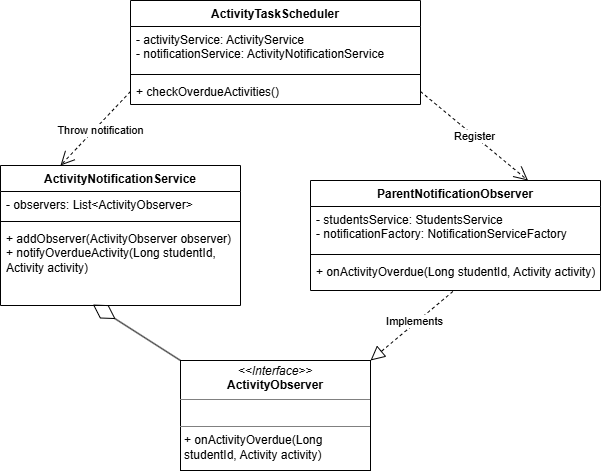

The diagram above was exported from draw.io. Its source (the exported page's mxGraphModel, read from the mxfile embedded in the PNG):
<mxGraphModel dx="1385" dy="717" grid="1" gridSize="10" guides="1" tooltips="1" connect="1" arrows="1" fold="1" page="1" pageScale="1" pageWidth="1600" pageHeight="1200" math="0" shadow="0">
  <root>
    <mxCell id="0" />
    <mxCell id="1" parent="0" />
    <mxCell id="0mrmZuzDn_oUq-vBymJU-1" value="ActivityTaskScheduler" style="swimlane;fontStyle=1;align=center;verticalAlign=top;childLayout=stackLayout;horizontal=1;startSize=26;horizontalStack=0;resizeParent=1;resizeParentMax=0;resizeLast=0;collapsible=1;marginBottom=0;whiteSpace=wrap;html=1;" vertex="1" parent="1">
      <mxGeometry x="200" y="120" width="290" height="104" as="geometry" />
    </mxCell>
    <mxCell id="0mrmZuzDn_oUq-vBymJU-2" value="&lt;div&gt;- activityService: ActivityService&lt;/div&gt;&lt;div&gt;- notificationService: ActivityNotificationService&lt;/div&gt;" style="text;strokeColor=none;fillColor=none;align=left;verticalAlign=top;spacingLeft=4;spacingRight=4;overflow=hidden;rotatable=0;points=[[0,0.5],[1,0.5]];portConstraint=eastwest;whiteSpace=wrap;html=1;" vertex="1" parent="0mrmZuzDn_oUq-vBymJU-1">
      <mxGeometry y="26" width="290" height="44" as="geometry" />
    </mxCell>
    <mxCell id="0mrmZuzDn_oUq-vBymJU-3" value="" style="line;strokeWidth=1;fillColor=none;align=left;verticalAlign=middle;spacingTop=-1;spacingLeft=3;spacingRight=3;rotatable=0;labelPosition=right;points=[];portConstraint=eastwest;strokeColor=inherit;" vertex="1" parent="0mrmZuzDn_oUq-vBymJU-1">
      <mxGeometry y="70" width="290" height="8" as="geometry" />
    </mxCell>
    <mxCell id="0mrmZuzDn_oUq-vBymJU-4" value="&lt;div&gt;+ checkOverdueActivities()&lt;/div&gt;&lt;div&gt;&lt;br&gt;&lt;/div&gt;" style="text;strokeColor=none;fillColor=none;align=left;verticalAlign=top;spacingLeft=4;spacingRight=4;overflow=hidden;rotatable=0;points=[[0,0.5],[1,0.5]];portConstraint=eastwest;whiteSpace=wrap;html=1;" vertex="1" parent="0mrmZuzDn_oUq-vBymJU-1">
      <mxGeometry y="78" width="290" height="26" as="geometry" />
    </mxCell>
    <mxCell id="0mrmZuzDn_oUq-vBymJU-5" value="&lt;p style=&quot;margin:0px;margin-top:4px;text-align:center;&quot;&gt;&lt;i&gt;&amp;lt;&amp;lt;Interface&amp;gt;&amp;gt;&lt;/i&gt;&lt;br&gt;&lt;b&gt;ActivityObserver&lt;/b&gt;&lt;/p&gt;&lt;hr size=&quot;1&quot; style=&quot;border-style:solid;&quot;&gt;&lt;p style=&quot;margin:0px;margin-left:4px;&quot;&gt;&lt;br&gt;&lt;/p&gt;&lt;hr size=&quot;1&quot; style=&quot;border-style:solid;&quot;&gt;&lt;p style=&quot;margin:0px;margin-left:4px;&quot;&gt;+ onActivityOverdue(Long studentId, Activity activity)&lt;/p&gt;" style="verticalAlign=top;align=left;overflow=fill;html=1;whiteSpace=wrap;" vertex="1" parent="1">
      <mxGeometry x="250" y="480" width="190" height="110" as="geometry" />
    </mxCell>
    <mxCell id="0mrmZuzDn_oUq-vBymJU-6" value="ActivityNotificationService" style="swimlane;fontStyle=1;align=center;verticalAlign=top;childLayout=stackLayout;horizontal=1;startSize=26;horizontalStack=0;resizeParent=1;resizeParentMax=0;resizeLast=0;collapsible=1;marginBottom=0;whiteSpace=wrap;html=1;" vertex="1" parent="1">
      <mxGeometry x="70" y="285" width="240" height="140" as="geometry" />
    </mxCell>
    <mxCell id="0mrmZuzDn_oUq-vBymJU-7" value="- observers: List&amp;lt;ActivityObserver&amp;gt;" style="text;strokeColor=none;fillColor=none;align=left;verticalAlign=top;spacingLeft=4;spacingRight=4;overflow=hidden;rotatable=0;points=[[0,0.5],[1,0.5]];portConstraint=eastwest;whiteSpace=wrap;html=1;" vertex="1" parent="0mrmZuzDn_oUq-vBymJU-6">
      <mxGeometry y="26" width="240" height="26" as="geometry" />
    </mxCell>
    <mxCell id="0mrmZuzDn_oUq-vBymJU-8" value="" style="line;strokeWidth=1;fillColor=none;align=left;verticalAlign=middle;spacingTop=-1;spacingLeft=3;spacingRight=3;rotatable=0;labelPosition=right;points=[];portConstraint=eastwest;strokeColor=inherit;" vertex="1" parent="0mrmZuzDn_oUq-vBymJU-6">
      <mxGeometry y="52" width="240" height="8" as="geometry" />
    </mxCell>
    <mxCell id="0mrmZuzDn_oUq-vBymJU-9" value="&lt;div&gt;+ addObserver(ActivityObserver observer)&lt;/div&gt;&lt;div&gt;+ notifyOverdueActivity(Long studentId, Activity activity)&lt;/div&gt;" style="text;strokeColor=none;fillColor=none;align=left;verticalAlign=top;spacingLeft=4;spacingRight=4;overflow=hidden;rotatable=0;points=[[0,0.5],[1,0.5]];portConstraint=eastwest;whiteSpace=wrap;html=1;" vertex="1" parent="0mrmZuzDn_oUq-vBymJU-6">
      <mxGeometry y="60" width="240" height="80" as="geometry" />
    </mxCell>
    <mxCell id="0mrmZuzDn_oUq-vBymJU-12" value="ParentNotificationObserver" style="swimlane;fontStyle=1;align=center;verticalAlign=top;childLayout=stackLayout;horizontal=1;startSize=26;horizontalStack=0;resizeParent=1;resizeParentMax=0;resizeLast=0;collapsible=1;marginBottom=0;whiteSpace=wrap;html=1;" vertex="1" parent="1">
      <mxGeometry x="380" y="300" width="290" height="110" as="geometry" />
    </mxCell>
    <mxCell id="0mrmZuzDn_oUq-vBymJU-13" value="&lt;div&gt;- studentsService: StudentsService&lt;/div&gt;&lt;div&gt;- notificationFactory: NotificationServiceFactory&lt;/div&gt;" style="text;strokeColor=none;fillColor=none;align=left;verticalAlign=top;spacingLeft=4;spacingRight=4;overflow=hidden;rotatable=0;points=[[0,0.5],[1,0.5]];portConstraint=eastwest;whiteSpace=wrap;html=1;" vertex="1" parent="0mrmZuzDn_oUq-vBymJU-12">
      <mxGeometry y="26" width="290" height="44" as="geometry" />
    </mxCell>
    <mxCell id="0mrmZuzDn_oUq-vBymJU-14" value="" style="line;strokeWidth=1;fillColor=none;align=left;verticalAlign=middle;spacingTop=-1;spacingLeft=3;spacingRight=3;rotatable=0;labelPosition=right;points=[];portConstraint=eastwest;strokeColor=inherit;" vertex="1" parent="0mrmZuzDn_oUq-vBymJU-12">
      <mxGeometry y="70" width="290" height="8" as="geometry" />
    </mxCell>
    <mxCell id="0mrmZuzDn_oUq-vBymJU-15" value="&lt;div&gt;+ onActivityOverdue(Long studentId, Activity activity)&lt;/div&gt;&lt;div&gt;&lt;br&gt;&lt;/div&gt;" style="text;strokeColor=none;fillColor=none;align=left;verticalAlign=top;spacingLeft=4;spacingRight=4;overflow=hidden;rotatable=0;points=[[0,0.5],[1,0.5]];portConstraint=eastwest;whiteSpace=wrap;html=1;" vertex="1" parent="0mrmZuzDn_oUq-vBymJU-12">
      <mxGeometry y="78" width="290" height="32" as="geometry" />
    </mxCell>
    <mxCell id="0mrmZuzDn_oUq-vBymJU-16" value="Throw notification" style="endArrow=open;endSize=12;dashed=1;html=1;rounded=0;exitX=0;exitY=0.5;exitDx=0;exitDy=0;entryX=0.25;entryY=0;entryDx=0;entryDy=0;" edge="1" parent="1" source="0mrmZuzDn_oUq-vBymJU-4" target="0mrmZuzDn_oUq-vBymJU-6">
      <mxGeometry x="-0.0389" y="5" width="160" relative="1" as="geometry">
        <mxPoint x="270" y="370" as="sourcePoint" />
        <mxPoint x="430" y="370" as="targetPoint" />
        <mxPoint as="offset" />
      </mxGeometry>
    </mxCell>
    <mxCell id="0mrmZuzDn_oUq-vBymJU-17" value="Register" style="endArrow=open;endSize=12;dashed=1;html=1;rounded=0;exitX=1;exitY=0.5;exitDx=0;exitDy=0;entryX=0.75;entryY=0;entryDx=0;entryDy=0;" edge="1" parent="1" source="0mrmZuzDn_oUq-vBymJU-4" target="0mrmZuzDn_oUq-vBymJU-12">
      <mxGeometry width="160" relative="1" as="geometry">
        <mxPoint x="270" y="370" as="sourcePoint" />
        <mxPoint x="430" y="370" as="targetPoint" />
      </mxGeometry>
    </mxCell>
    <mxCell id="0mrmZuzDn_oUq-vBymJU-18" value="" style="endArrow=block;dashed=1;endFill=0;endSize=12;html=1;rounded=0;exitX=0.491;exitY=1.031;exitDx=0;exitDy=0;exitPerimeter=0;entryX=1;entryY=0;entryDx=0;entryDy=0;" edge="1" parent="1" source="0mrmZuzDn_oUq-vBymJU-15" target="0mrmZuzDn_oUq-vBymJU-5">
      <mxGeometry width="160" relative="1" as="geometry">
        <mxPoint x="270" y="370" as="sourcePoint" />
        <mxPoint x="430" y="370" as="targetPoint" />
      </mxGeometry>
    </mxCell>
    <mxCell id="0mrmZuzDn_oUq-vBymJU-21" value="Implements" style="edgeLabel;html=1;align=center;verticalAlign=middle;resizable=0;points=[];" vertex="1" connectable="0" parent="0mrmZuzDn_oUq-vBymJU-18">
      <mxGeometry x="-0.0937" y="-2" relative="1" as="geometry">
        <mxPoint as="offset" />
      </mxGeometry>
    </mxCell>
    <mxCell id="0mrmZuzDn_oUq-vBymJU-19" value="" style="endArrow=diamondThin;endFill=0;endSize=24;html=1;rounded=0;exitX=0;exitY=0;exitDx=0;exitDy=0;entryX=0.385;entryY=0.988;entryDx=0;entryDy=0;entryPerimeter=0;" edge="1" parent="1" source="0mrmZuzDn_oUq-vBymJU-5" target="0mrmZuzDn_oUq-vBymJU-9">
      <mxGeometry width="160" relative="1" as="geometry">
        <mxPoint x="270" y="370" as="sourcePoint" />
        <mxPoint x="430" y="370" as="targetPoint" />
      </mxGeometry>
    </mxCell>
  </root>
</mxGraphModel>